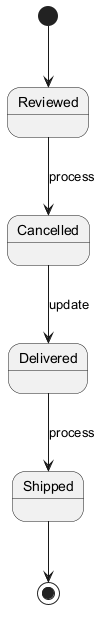

The diagram above was rendered by PlantUML. Its source (embedded in the PNG):
@startuml
skinparam monochrome true
[*] --> Reviewed
Reviewed --> Cancelled : process
Cancelled --> Delivered : update
Delivered --> Shipped : process
Shipped --> [*]
@enduml